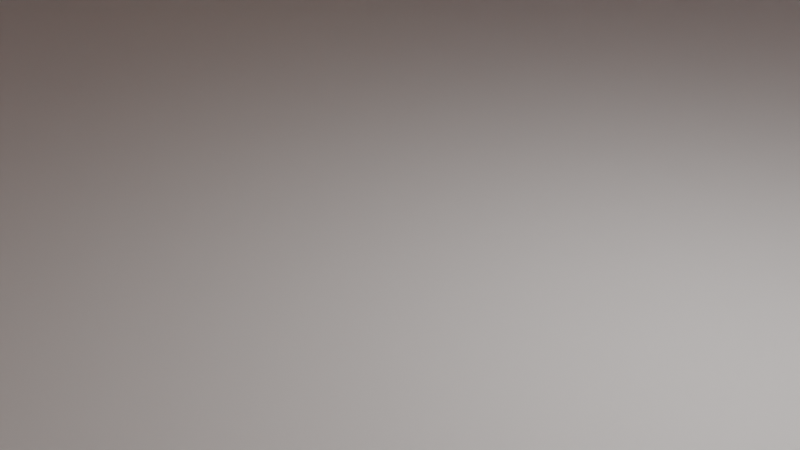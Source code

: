 # Source: house2.blend  (saved by Blender 2.80.42; exported with 4.5.12 LTS)
import bpy
from mathutils import Matrix  # noqa: F401  (used for matrix-valued properties, if any)

bpy.ops.wm.read_factory_settings(use_empty=True)
scene = bpy.context.scene
scene.name = 'Scene'

# ---- collections
col_collection = bpy.data.collections.new('Collection'); scene.collection.children.link(col_collection)

# ---- materials (node trees are filled in below, after node groups)
mat_material = bpy.data.materials.new('Material')
mat_material.alpha_threshold = 0.0
mat_material.use_transparent_shadow = False
mat_material.roughness = 0.5
mat_material.line_color = (0.0, 0.0, 0.0, 1.0)
mat_glow = bpy.data.materials.new('Glow')
mat_glow.use_transparent_shadow = False
mat_glow.roughness = 0.25
mat_material_002 = bpy.data.materials.new('Material.002')
mat_material_002.alpha_threshold = 0.0
mat_material_002.use_transparent_shadow = False
mat_material_002.roughness = 0.5
mat_material_002.line_color = (0.0, 0.0, 0.0, 1.0)
mat_chimneymat = bpy.data.materials.new('chimneymat')
mat_chimneymat.use_transparent_shadow = False
mat_chimneymat.roughness = 0.25
mat_material_001 = bpy.data.materials.new('Material.001')
mat_material_001.use_transparent_shadow = False
mat_material_001.roughness = 0.25

# ---- material node trees
mat_material.use_nodes = True; mat_material.node_tree.nodes.clear()
_N = mat_material.node_tree.nodes; _L = mat_material.node_tree.links
n0 = _N.new('ShaderNodeOutputMaterial'); n0.name = 'Material Output'; n0.location = (300, 300)
n1 = _N.new('ShaderNodeBsdfPrincipled'); n1.name = 'Principled BSDF'; n1.location = (10, 300)
n1.distribution = 'GGX'
n1.subsurface_method = 'BURLEY'
n1.inputs[0].default_value = (0.8458, 0.8428, 0.8338, 1.0)
n1.inputs[3].default_value = 1.45
_L.new(n1.outputs[0], n0.inputs[0])
n0.is_active_output = True
mat_glow.use_nodes = True; mat_glow.node_tree.nodes.clear()
_N = mat_glow.node_tree.nodes; _L = mat_glow.node_tree.links
n0 = _N.new('ShaderNodeOutputMaterial'); n0.name = 'Material Output'; n0.location = (300, 300)
n1 = _N.new('ShaderNodeEmission'); n1.name = 'Emission'; n1.location = (10, 300)
n1.inputs[0].default_value = (1.0, 0.5711, 0.1078, 1.0)
_L.new(n1.outputs[0], n0.inputs[0])
n0.is_active_output = True
mat_material_002.use_nodes = True; mat_material_002.node_tree.nodes.clear()
_N = mat_material_002.node_tree.nodes; _L = mat_material_002.node_tree.links
n0 = _N.new('ShaderNodeOutputMaterial'); n0.name = 'Material Output'; n0.location = (300, 300)
n1 = _N.new('ShaderNodeBsdfPrincipled'); n1.name = 'Principled BSDF'; n1.location = (10, 300)
n1.distribution = 'GGX'
n1.subsurface_method = 'BURLEY'
n1.inputs[0].default_value = (0.3961, 0.1075, 0.1023, 1.0)
n1.inputs[2].default_value = 0.8073
n1.inputs[3].default_value = 1.45
_L.new(n1.outputs[0], n0.inputs[0])
n0.is_active_output = True
mat_chimneymat.use_nodes = True; mat_chimneymat.node_tree.nodes.clear()
_N = mat_chimneymat.node_tree.nodes; _L = mat_chimneymat.node_tree.links
n0 = _N.new('ShaderNodeOutputMaterial'); n0.name = 'Material Output'; n0.location = (300, 300)
n1 = _N.new('ShaderNodeBsdfPrincipled'); n1.name = 'Principled BSDF'; n1.location = (10, 300)
n1.distribution = 'GGX'
n1.subsurface_method = 'BURLEY'
n1.inputs[0].default_value = (0.8, 0.7901, 0.6786, 1.0)
n1.inputs[3].default_value = 1.45
_L.new(n1.outputs[0], n0.inputs[0])
n0.is_active_output = True
mat_material_001.use_nodes = True; mat_material_001.node_tree.nodes.clear()
_N = mat_material_001.node_tree.nodes; _L = mat_material_001.node_tree.links
n0 = _N.new('ShaderNodeOutputMaterial'); n0.name = 'Material Output'; n0.location = (300, 300)
n1 = _N.new('ShaderNodeBsdfPrincipled'); n1.name = 'Principled BSDF'; n1.location = (10, 300)
n1.distribution = 'GGX'
n1.subsurface_method = 'BURLEY'
n1.inputs[0].default_value = (0.3451, 0.1583, 0.1012, 1.0)
n1.inputs[1].default_value = 0.2594
n1.inputs[2].default_value = 0.0
n1.inputs[3].default_value = 1.45
_L.new(n1.outputs[0], n0.inputs[0])
n0.is_active_output = True

# ---- world
world_world = bpy.data.worlds.new('World'); scene.world = world_world
world_world.use_nodes = True; world_world.node_tree.nodes.clear()
_N = world_world.node_tree.nodes; _L = world_world.node_tree.links
n0 = _N.new('ShaderNodeOutputWorld'); n0.name = 'World Output'; n0.location = (300, 300)
n1 = _N.new('ShaderNodeBackground'); n1.name = 'Background'; n1.location = (10, 300)
n1.inputs[0].default_value = (0.04301, 0.0395, 0.05087, 1.0)
n1.inputs[1].default_value = 0.9
_L.new(n1.outputs[0], n0.inputs[0])
n0.is_active_output = True
world_world.color = (0.05088, 0.05088, 0.05088)
world_world.use_sun_shadow = False
world_world.sun_shadow_jitter_overblur = 0.0

# ---- cameras
cam_camera = bpy.data.cameras.new('Camera')
cam_camera.clip_end = 100.0
cam_camera.ortho_scale = 7.314
cam_camera.dof.focus_distance = 0.0
cam_camera.dof.aperture_fstop = 128.0

# ---- lights
light_light = bpy.data.lights.new('Light', 'POINT')
light_light.transmission_factor = 0.0
light_light.cutoff_distance = 30.0
light_light.energy = 1000.0
light_light.shadow_buffer_clip_start = 1.001
light_light.shadow_soft_size = 0.1
light_light.shadow_maximum_resolution = 0.006
light_light.use_absolute_resolution = True
light_sun = bpy.data.lights.new('Sun', 'SUN')
light_sun.color = (1.0, 0.7088, 0.4519)
light_sun.transmission_factor = 0.0
light_sun.angle = 0.2487
light_sun.energy = 2.07
light_sun.shadow_buffer_clip_start = 0.5
light_sun.shadow_soft_size = 0.125
light_sun_001 = bpy.data.lights.new('Sun.001', 'SUN')
light_sun_001.color = (0.2659, 0.5114, 1.0)
light_sun_001.transmission_factor = 0.0
light_sun_001.use_shadow = False
light_sun_001.angle = 0.2487
light_sun_001.energy = 0.15
light_sun_001.shadow_buffer_clip_start = 0.5
light_sun_001.shadow_soft_size = 0.125

# ---- meshes
me_cube = bpy.data.meshes.new('Cube')
me_cube.from_pydata([(1.212, 0.6819, 1.0), (1.212, 0.6819, -1.0), (1.212, -0.6819, 1.0), (1.212, -0.6819, -1.0), (-1.212, 0.6819, 1.0), (-1.212, 0.6819, -1.0), (-1.212, -0.6819, 1.0), (-1.212, -0.6819, -1.0), (1.212, -0.6819, 35.17), (-1.212, -0.6819, 35.17), (1.212, 0.6819, 35.17), (-1.212, 0.6819, 35.17), (1.212, 0.0, 63.6), (-1.212, 0.0, 63.6), (-0.1852, -0.6819, 29.66), (-0.204, -0.6819, 14.01), (0.387, -0.6819, 13.51), (0.4027, -0.6819, 28.83), (1.212, 0.1499, 3.014), (1.212, -0.1563, 3.014), (1.212, 0.1596, 25.03), (1.212, -0.1564, 24.89)], [], [(2, 19, 21, 8), (3, 2, 6, 7), (7, 6, 4, 5), (5, 1, 3, 7), (1, 0, 18, 19, 2, 3), (5, 4, 0, 1), (11, 9, 13), (0, 4, 11, 10), (6, 15, 14, 17, 8, 9), (4, 6, 9, 11), (9, 8, 12, 13), (10, 11, 13, 12), (8, 10, 12), (16, 17, 14, 15), (17, 16, 15, 6, 2, 8), (8, 21, 20, 18, 0, 10), (18, 20, 21, 19)])
me_cube.polygons.foreach_set('material_index', [0, 0, 0, 0, 0, 0, 0, 0, 0, 0, 0, 0, 0, 1, 0, 0, 1])
_uv = me_cube.uv_layers.new(name='UVMap')
_uv.uv.foreach_set('vector', [0.375, 0.75, 0.375, 0.5884, 0.375, 0.5884, 0.375, 0.75, 0.375, 0.25, 0.625, 0.25, 0.625, 0.5, 0.375, 0.5, 0.375, 0.5, 0.625, 0.5, 0.625, 0.75, 0.375, 0.75, 0.375, 0.75, 0.625, 0.75, 0.625, 1.0, 0.375, 1.0, 0.125, 0.5, 0.375, 0.5, 0.375, 0.5322, 0.375, 0.5884, 0.375, 0.75, 0.125, 0.75, 0.625, 0.5, 0.875, 0.5, 0.875, 0.75, 0.625, 0.75, 0.625, 0.75, 0.625, 0.5, 0.625, 0.75, 0.875, 0.75, 0.875, 0.5, 0.875, 0.5, 0.875, 0.75, 0.625, 0.5, 0.625, 0.46, 0.625, 0.459, 0.625, 0.4273, 0.625, 0.25, 0.625, 0.5, 0.625, 0.75, 0.625, 0.5, 0.625, 0.5, 0.625, 0.75, 0.625, 0.5, 0.625, 0.25, 0.625, 0.25, 0.625, 0.5, 0.875, 0.75, 0.875, 0.5, 0.875, 0.5, 0.875, 0.75, 0.375, 0.75, 0.375, 0.5, 0.375, 0.75, 0.625, 0.4281, 0.625, 0.4273, 0.625, 0.459, 0.625, 0.46, 0.625, 0.4273, 0.625, 0.4281, 0.625, 0.46, 0.625, 0.5, 0.625, 0.25, 0.625, 0.25, 0.375, 0.75, 0.375, 0.5884, 0.375, 0.5305, 0.375, 0.5322, 0.375, 0.5, 0.375, 0.5, 0.375, 0.5322, 0.375, 0.5305, 0.375, 0.5884, 0.375, 0.5884])
me_cube.materials.append(mat_material)
me_cube.materials.append(mat_glow)
me_cube.use_remesh_preserve_volume = False
me_cube.use_remesh_preserve_attributes = False
me_cube.use_mirror_vertex_groups = False
me_cube.update()
me_cube_001 = bpy.data.meshes.new('Cube.001')
me_cube_001.from_pydata([(0.716, 0.6822, 34.88), (-0.636, 0.6822, 34.88), (-0.636, -0.6816, 34.88), (0.716, -0.6816, 34.88), (-0.636, 0.0003248, 63.31), (0.716, 0.0003249, 63.31), (0.716, 0.6327, 32.35), (-0.636, 0.6327, 32.35), (-0.636, -0.6321, 32.35), (0.716, -0.6321, 32.35), (-0.636, 0.0003248, 58.76), (0.716, 0.0003249, 58.76), (-0.1691, 0.0003248, 63.31), (-0.1691, -0.6816, 34.88), (-0.1691, 0.6822, 34.88), (-0.1691, 0.0003248, 58.76), (-0.1691, -0.6321, 32.35), (-0.1691, 0.6327, 32.35), (-0.1691, 0.03644, 63.39), (-0.636, 0.03644, 63.39), (-0.636, 0.7184, 35.09), (-0.636, 0.6688, 32.55), (-0.1691, 0.7184, 35.09), (-0.1691, 0.6688, 32.55)], [], [(12, 4, 19, 18), (13, 12, 5, 3), (17, 7, 10, 15), (16, 9, 11, 15), (5, 0, 6, 11), (13, 3, 9, 16), (3, 5, 11, 9), (1, 4, 10, 7), (14, 12, 18, 22), (4, 2, 8, 10), (0, 14, 17, 6), (2, 13, 16, 8), (8, 16, 15, 10), (6, 17, 15, 11), (2, 4, 12, 13), (0, 5, 12, 14), (22, 18, 19, 20), (22, 20, 21, 23), (7, 17, 23, 21), (17, 14, 22, 23), (1, 7, 21, 20), (4, 1, 20, 19)])
_uv = me_cube_001.uv_layers.new(name='UVMap')
_uv.uv.foreach_set('vector', [0.875, 0.6637, 0.875, 0.75, 0.875, 0.75, 0.875, 0.6637, 0.875, 0.6637, 0.875, 0.6637, 0.875, 0.5, 0.875, 0.5, 0.625, 0.3363, 0.625, 0.25, 0.625, 0.25, 0.625, 0.3363, 0.875, 0.6637, 0.875, 0.5, 0.875, 0.5, 0.875, 0.6637, 0.625, 0.5, 0.625, 0.5, 0.625, 0.5, 0.625, 0.5, 0.875, 0.6637, 0.875, 0.5, 0.875, 0.5, 0.875, 0.6637, 0.875, 0.5, 0.875, 0.5, 0.875, 0.5, 0.875, 0.5, 0.625, 0.25, 0.625, 0.25, 0.625, 0.25, 0.625, 0.25, 0.625, 0.3363, 0.625, 0.3363, 0.625, 0.3363, 0.625, 0.3363, 0.875, 0.75, 0.875, 0.75, 0.875, 0.75, 0.875, 0.75, 0.625, 0.5, 0.625, 0.3363, 0.625, 0.3363, 0.625, 0.5, 0.875, 0.75, 0.875, 0.6637, 0.875, 0.6637, 0.875, 0.75, 0.875, 0.75, 0.875, 0.6637, 0.875, 0.6637, 0.875, 0.75, 0.625, 0.5, 0.625, 0.3363, 0.625, 0.3363, 0.625, 0.5, 0.875, 0.75, 0.875, 0.75, 0.875, 0.6637, 0.875, 0.6637, 0.625, 0.5, 0.625, 0.5, 0.625, 0.3363, 0.625, 0.3363, 0.625, 0.3363, 0.625, 0.3363, 0.625, 0.25, 0.625, 0.25, 0.625, 0.3363, 0.625, 0.25, 0.625, 0.25, 0.625, 0.3363, 0.625, 0.25, 0.625, 0.3363, 0.625, 0.3363, 0.625, 0.25, 0.625, 0.3363, 0.625, 0.3363, 0.625, 0.3363, 0.625, 0.3363, 0.625, 0.25, 0.625, 0.25, 0.625, 0.25, 0.625, 0.25, 0.625, 0.25, 0.625, 0.25, 0.625, 0.25, 0.625, 0.25])
me_cube_001.materials.append(mat_material_002)
me_cube_001.use_remesh_preserve_volume = False
me_cube_001.use_remesh_preserve_attributes = False
me_cube_001.use_mirror_vertex_groups = False
me_cube_001.update()
me_cube_002 = bpy.data.meshes.new('Cube.002')
me_cube_002.from_pydata([(-1.0, -1.0, -1.067), (-1.0, 1.0, -1.067), (1.0, -1.0, -1.067), (1.0, 1.0, -1.067), (-0.7812, -0.7812, 1.176), (-0.7812, 0.7812, 1.176), (0.7812, 0.7812, 1.176), (-1.0, -1.0, 0.853), (-1.0, 1.0, 0.853), (1.0, -1.0, 0.853), (1.0, 1.0, 0.853), (0.7812, -0.7812, 1.176), (-1.258, -1.258, 0.8666), (-1.258, 1.258, 0.8666), (1.258, 1.258, 0.8666), (1.258, -1.258, 0.8666), (-1.258, -1.258, 1.141), (-1.258, 1.258, 1.141), (1.258, 1.258, 1.141), (1.258, -1.258, 1.141), (-1.0, -1.0, 1.176), (-1.0, 1.0, 1.176), (1.0, 1.0, 1.176), (1.0, -1.0, 1.176), (-0.8648, -0.8648, 1.108), (-0.8648, 0.8648, 1.108), (0.8648, 0.8648, 1.108), (0.8648, -0.8648, 1.108), (-0.6755, -0.6755, 1.108), (-0.6755, 0.6755, 1.108), (0.6755, 0.6755, 1.108), (0.6755, -0.6755, 1.108)], [], [(0, 7, 8, 1), (1, 8, 10, 3), (3, 10, 9, 2), (2, 9, 7, 0), (1, 3, 2, 0), (6, 5, 4, 11), (15, 14, 18, 19), (13, 12, 16, 17), (12, 15, 19, 16), (14, 13, 17, 18), (9, 10, 14, 15), (8, 7, 12, 13), (23, 20, 16, 19), (21, 22, 18, 17), (7, 9, 15, 12), (10, 8, 13, 14), (22, 23, 19, 18), (20, 21, 17, 16), (21, 20, 24, 25), (5, 6, 30, 29), (11, 4, 28, 31), (23, 22, 26, 27), (28, 29, 25, 24), (29, 30, 26, 25), (30, 31, 27, 26), (31, 28, 24, 27), (20, 23, 27, 24), (6, 11, 31, 30), (22, 21, 25, 26), (4, 5, 29, 28)])
_uv = me_cube_002.uv_layers.new(name='UVMap')
_uv.uv.foreach_set('vector', [0.375, 0.0, 0.625, 0.0, 0.625, 0.25, 0.375, 0.25, 0.375, 0.25, 0.625, 0.25, 0.625, 0.5, 0.375, 0.5, 0.375, 0.5, 0.625, 0.5, 0.625, 0.75, 0.375, 0.75, 0.375, 0.75, 0.625, 0.75, 0.625, 1.0, 0.375, 1.0, 0.125, 0.5, 0.375, 0.5, 0.375, 0.75, 0.125, 0.75, 0.6524, 0.5274, 0.8476, 0.5274, 0.8476, 0.7226, 0.6524, 0.7226, 0.625, 0.75, 0.625, 0.5, 0.625, 0.5, 0.625, 0.75, 0.625, 0.25, 0.625, 0.0, 0.625, 0.0, 0.625, 0.25, 0.625, 1.0, 0.625, 0.75, 0.625, 0.75, 0.625, 1.0, 0.625, 0.5, 0.625, 0.25, 0.625, 0.25, 0.625, 0.5, 0.625, 0.75, 0.625, 0.5, 0.625, 0.5, 0.625, 0.75, 0.625, 0.25, 0.625, 0.0, 0.625, 0.0, 0.625, 0.25, 0.625, 0.75, 0.625, 1.0, 0.625, 1.0, 0.625, 0.75, 0.625, 0.25, 0.625, 0.5, 0.625, 0.5, 0.625, 0.25, 0.625, 1.0, 0.625, 0.75, 0.625, 0.75, 0.625, 1.0, 0.625, 0.5, 0.625, 0.25, 0.625, 0.25, 0.625, 0.5, 0.625, 0.5, 0.625, 0.75, 0.625, 0.75, 0.625, 0.5, 0.625, 0.0, 0.625, 0.25, 0.625, 0.25, 0.625, 0.0, 0.625, 0.25, 0.625, 0.0, 0.625, 0.0, 0.625, 0.25, 0.8476, 0.5274, 0.6524, 0.5274, 0.6524, 0.5274, 0.8476, 0.5274, 0.6524, 0.7226, 0.8476, 0.7226, 0.8476, 0.7226, 0.6524, 0.7226, 0.625, 0.75, 0.625, 0.5, 0.625, 0.5, 0.625, 0.75, 0.8476, 0.7226, 0.8476, 0.5274, 0.875, 0.5, 0.875, 0.75, 0.8476, 0.5274, 0.6524, 0.5274, 0.625, 0.5, 0.875, 0.5, 0.6524, 0.5274, 0.6524, 0.7226, 0.625, 0.75, 0.625, 0.5, 0.6524, 0.7226, 0.8476, 0.7226, 0.875, 0.75, 0.625, 0.75, 0.625, 1.0, 0.625, 0.75, 0.625, 0.75, 0.625, 1.0, 0.6524, 0.5274, 0.6524, 0.7226, 0.6524, 0.7226, 0.6524, 0.5274, 0.625, 0.5, 0.625, 0.25, 0.625, 0.25, 0.625, 0.5, 0.8476, 0.7226, 0.8476, 0.5274, 0.8476, 0.5274, 0.8476, 0.7226])
me_cube_002.materials.append(mat_chimneymat)
me_cube_002.use_remesh_preserve_volume = False
me_cube_002.use_remesh_preserve_attributes = False
me_cube_002.use_mirror_vertex_groups = False
me_cube_002.update()
me_cube_003 = bpy.data.meshes.new('Cube.003')
me_cube_003.from_pydata([(0.6089, -0.157, 3.789), (0.6089, -0.157, 27.38), (0.5343, 0.03156, 20.74), (0.5343, 0.03156, 18.41), (0.616, 0.1667, 3.789), (0.616, 0.1667, 27.38), (0.5343, 0.03156, 14.1), (0.5343, 0.03156, 25.06), (-0.1125, -0.6441, 15.77), (-0.1049, -0.6338, 30.92), (0.2075, -0.648, 15.39), (0.215, -0.6378, 30.54), (0.5343, 0.03156, 27.38), (0.5332, -0.01867, 3.789), (0.5332, -0.01867, 20.74), (0.5332, -0.01867, 18.41), (0.6099, -0.1131, 3.789), (0.6151, 0.1228, 3.789), (0.6151, 0.1228, 27.38), (0.6099, -0.1131, 27.38), (0.6089, -0.157, 25.06), (0.5312, -0.1115, 20.74), (0.5364, 0.1244, 20.74), (0.616, 0.1667, 25.06), (0.6151, 0.1228, 25.06), (0.6099, -0.1131, 25.06), (0.5374, 0.1683, 20.74), (0.5302, -0.1554, 18.41), (0.5332, -0.01867, 14.1), (0.5302, -0.1554, 14.1), (0.616, 0.1667, 14.1), (0.6151, 0.1228, 14.1), (0.6099, -0.1131, 14.1), (0.5312, -0.1115, 18.41), (0.5364, 0.1244, 18.41), (0.6089, -0.157, 14.1), (0.6089, -0.157, 18.41), (0.6089, -0.157, 20.74), (0.5374, 0.1683, 18.41), (0.5332, -0.01867, 25.06), (0.5312, -0.1115, 25.06), (0.5364, 0.1244, 25.06), (0.616, 0.1667, 20.74), (0.616, 0.1667, 18.41), (0.6151, 0.1228, 20.74), (0.6151, 0.1228, 18.41), (0.6099, -0.1131, 20.74), (0.6099, -0.1131, 18.41), (0.5374, 0.1683, 25.06), (0.5302, -0.1554, 20.74), (0.5312, -0.1115, 14.1), (0.5364, 0.1244, 14.1), (0.5332, -0.01867, 27.38), (0.5364, 0.1244, 27.38), (0.5374, 0.1683, 27.38), (0.5343, 0.03156, 3.789), (0.6119, -0.02029, 3.789), (0.613, 0.02995, 3.789), (0.613, 0.02995, 27.38), (0.6119, -0.02029, 27.38), (0.5312, -0.1115, 3.789), (0.5302, -0.1554, 3.789), (0.613, 0.02995, 25.06), (0.6119, -0.02029, 25.06), (0.613, 0.02995, 14.1), (0.6119, -0.02029, 14.1), (0.5312, -0.1115, 27.38), (0.5364, 0.1244, 3.789), (0.613, 0.02995, 18.41), (0.6119, -0.02029, 18.41), (0.613, 0.02995, 20.74), (0.6119, -0.02029, 20.74), (0.5374, 0.1683, 3.789), (0.5374, 0.1683, 14.1), (0.5302, -0.1554, 27.38), (0.5302, -0.1554, 25.06), (-0.08102, -0.6435, 17.19), (-0.07495, -0.6352, 29.43), (0.1836, -0.6384, 29.12), (0.1775, -0.6467, 16.88), (0.03426, -0.6449, 17.05), (0.0622, -0.6452, 17.02), (0.06827, -0.6369, 29.26), (0.04033, -0.6366, 29.29), (0.03022, -0.6458, 15.6), (0.0648, -0.6463, 15.56), (0.07232, -0.636, 30.71), (0.03774, -0.6356, 30.75), (-0.07836, -0.6398, 22.56), (-0.07761, -0.6388, 24.06), (0.1809, -0.642, 23.75), (0.1801, -0.643, 22.25), (-0.1092, -0.6395, 22.42), (-0.1082, -0.6383, 24.27), (0.2117, -0.6423, 23.89), (0.2108, -0.6435, 22.04), (0.06561, -0.6406, 23.89), (0.06487, -0.6416, 22.39), (0.03767, -0.6402, 23.92), (0.03692, -0.6412, 22.42), (-0.07671, -0.5666, 23.93), (-0.07405, -0.5629, 29.3), (0.181, -0.5708, 22.13), (0.1784, -0.5744, 16.76), (0.0631, -0.573, 16.89), (0.04124, -0.5644, 29.16), (-0.1073, -0.5661, 24.14), (-0.104, -0.5615, 30.79), (0.2117, -0.5713, 21.91), (0.2084, -0.5758, 15.26), (0.0657, -0.574, 15.43), (0.03864, -0.5633, 30.62), (-0.1116, -0.5718, 15.64), (-0.08012, -0.5712, 17.06), (0.2159, -0.5655, 30.41), (0.1845, -0.5661, 29.0), (0.03516, -0.5727, 16.92), (0.06918, -0.5647, 29.13), (0.03112, -0.5736, 15.47), (0.07322, -0.5638, 30.58), (0.06577, -0.5694, 22.26), (0.03783, -0.569, 22.3), (-0.07746, -0.5676, 22.43), (0.1818, -0.5698, 23.62), (-0.1083, -0.5673, 22.29), (0.2126, -0.57, 23.77), (0.06651, -0.5683, 23.76), (0.03857, -0.568, 23.79), (0.1767, -0.6477, 15.43), (-0.081, -0.6444, 15.73), (0.06102, -0.6927, 16.97), (0.1763, -0.694, 16.83), (-0.08221, -0.6912, 17.15), (0.03308, -0.6924, 17.01), (-0.08208, -0.6841, 15.73), (0.02913, -0.6853, 15.6), (0.06371, -0.6857, 15.56), (0.1756, -0.6869, 15.42), (-0.2325, 0.6372, 24.79), (-0.2325, 0.5998, 26.7), (-0.1899, 0.6372, 24.23), (-0.1705, 0.5998, 25.88), (-0.1587, 0.6372, 22.69), (-0.125, 0.5998, 23.65), (-0.1473, 0.6372, 20.6), (-0.1084, 0.5998, 20.6), (-0.1587, 0.6372, 18.51), (-0.125, 0.5998, 17.55), (-0.1899, 0.6372, 16.98), (-0.1705, 0.5998, 15.32), (-0.2325, 0.6372, 16.41), (-0.2325, 0.5998, 14.5), (-0.2751, 0.6372, 16.98), (-0.2946, 0.5998, 15.32), (-0.3063, 0.6372, 18.51), (-0.3401, 0.5998, 17.55), (-0.3177, 0.6372, 20.6), (-0.3567, 0.5998, 20.6), (-0.3063, 0.6372, 22.69), (-0.3401, 0.5998, 23.65), (-0.2751, 0.6372, 24.23), (-0.2946, 0.5998, 25.88), (-0.2325, 0.6372, 26.7), (-0.1705, 0.6372, 25.88), (-0.125, 0.6372, 23.65), (-0.1084, 0.6372, 20.6), (-0.125, 0.6372, 17.55), (-0.1705, 0.6372, 15.32), (-0.2325, 0.6372, 14.5), (-0.2946, 0.6372, 15.32), (-0.3401, 0.6372, 17.55), (-0.3567, 0.6372, 20.6), (-0.3401, 0.6372, 23.65), (-0.2946, 0.6372, 25.88), (-0.2325, 0.6068, 24.79), (-0.1899, 0.6068, 24.23), (-0.1587, 0.6068, 22.69), (-0.1473, 0.6068, 20.6), (-0.1587, 0.6068, 18.51), (-0.1899, 0.6068, 16.98), (-0.2325, 0.6068, 16.41), (-0.2751, 0.6068, 16.98), (-0.3063, 0.6068, 18.51), (-0.3177, 0.6068, 20.6), (-0.3063, 0.6068, 22.69), (-0.2751, 0.6068, 24.23)], [], [(4, 30, 73, 72), (62, 24, 41, 7), (45, 31, 51, 34), (25, 20, 1, 19), (70, 62, 7, 2), (35, 0, 61, 29), (117, 115, 114, 119), (63, 71, 14, 39), (58, 59, 52, 12), (25, 63, 39, 40), (5, 18, 53, 54), (23, 24, 18, 5), (63, 25, 19, 59), (30, 43, 38, 73), (47, 69, 15, 33), (65, 32, 50, 28), (42, 44, 24, 23), (46, 37, 20, 25), (56, 57, 55, 13), (46, 25, 40, 21), (44, 70, 2, 22), (37, 36, 27, 49), (32, 47, 33, 50), (16, 0, 35, 32), (4, 17, 31, 30), (56, 16, 32, 65), (31, 64, 6, 51), (23, 5, 54, 48), (41, 53, 12, 7), (6, 3, 15, 28), (55, 6, 28, 13), (34, 22, 2, 3), (2, 7, 39, 14), (3, 2, 14, 15), (32, 35, 36, 47), (47, 36, 37, 46), (30, 31, 45, 43), (43, 45, 44, 42), (69, 47, 46, 71), (7, 12, 52, 39), (67, 51, 6, 55), (73, 38, 34, 51), (38, 26, 22, 34), (39, 52, 66, 40), (26, 48, 41, 22), (45, 68, 70, 44), (68, 69, 71, 70), (64, 65, 69, 68), (36, 35, 29, 27), (50, 33, 27, 29), (17, 57, 64, 31), (57, 56, 65, 64), (70, 71, 63, 62), (21, 40, 75, 49), (18, 58, 12, 53), (72, 73, 51, 67), (24, 62, 58, 18), (62, 63, 59, 58), (71, 46, 21, 14), (33, 21, 49, 27), (59, 19, 66, 52), (13, 28, 50, 60), (15, 14, 21, 33), (60, 50, 29, 61), (48, 54, 53, 41), (40, 66, 74, 75), (57, 17, 67, 55), (42, 23, 48, 26), (19, 1, 74, 66), (43, 42, 26, 38), (68, 45, 34, 3), (24, 44, 22, 41), (20, 37, 49, 75), (64, 68, 3, 6), (16, 56, 13, 60), (69, 65, 28, 15), (1, 20, 75, 74), (0, 16, 60, 61), (89, 93, 9, 77), (91, 95, 10, 79), (81, 79, 131, 130), (82, 86, 11, 78), (77, 9, 87, 83), (83, 87, 86, 82), (79, 10, 128), (79, 128, 137, 131), (116, 113, 112, 118), (96, 98, 83, 82), (81, 80, 99, 97), (97, 99, 98, 96), (102, 103, 109, 108), (91, 97, 96, 90), (78, 11, 94, 90), (90, 94, 95, 91), (76, 8, 92, 88), (88, 92, 93, 89), (100, 101, 107, 106), (99, 88, 89, 98), (101, 105, 111, 107), (105, 117, 119, 111), (103, 104, 110, 109), (104, 116, 118, 110), (126, 117, 105, 127), (104, 120, 121, 116), (120, 126, 127, 121), (102, 123, 126, 120), (115, 123, 125, 114), (123, 102, 108, 125), (113, 122, 124, 112), (122, 100, 106, 124), (121, 127, 100, 122), (81, 97, 120, 104), (99, 80, 116, 121), (80, 76, 113, 116), (76, 88, 122, 113), (97, 91, 102, 120), (82, 78, 115, 117), (90, 96, 126, 123), (78, 90, 123, 115), (8, 129, 84, 118, 112), (92, 8, 112, 124), (89, 77, 101, 100), (84, 85, 110, 118), (9, 93, 106, 107), (93, 92, 124, 106), (91, 79, 103, 102), (11, 86, 119, 114), (10, 95, 108, 109), (94, 11, 114, 125), (79, 81, 104, 103), (86, 87, 111, 119), (88, 99, 121, 122), (85, 128, 10, 109, 110), (95, 94, 125, 108), (77, 83, 105, 101), (98, 89, 100, 127), (87, 9, 107, 111), (96, 82, 117, 126), (83, 98, 127, 105), (76, 129, 8), (84, 129, 134, 135), (4, 72, 67, 17), (133, 135, 134, 132), (130, 136, 135, 133), (137, 136, 130, 131), (76, 80, 133, 132), (129, 76, 132, 134), (85, 84, 135, 136), (128, 85, 136, 137), (80, 81, 130, 133), (162, 139, 141, 163), (163, 141, 143, 164), (164, 143, 145, 165), (165, 145, 147, 166), (166, 147, 149, 167), (167, 149, 151, 168), (168, 151, 153, 169), (169, 153, 155, 170), (170, 155, 157, 171), (171, 157, 159, 172), (141, 139, 161, 159, 157, 155, 153, 151, 149, 147, 145, 143), (172, 159, 161, 173), (173, 161, 139, 162), (138, 140, 175, 174), (140, 138, 162, 163), (142, 140, 163, 164), (144, 142, 164, 165), (146, 144, 165, 166), (148, 146, 166, 167), (150, 148, 167, 168), (152, 150, 168, 169), (154, 152, 169, 170), (156, 154, 170, 171), (158, 156, 171, 172), (160, 158, 172, 173), (138, 160, 173, 162), (174, 175, 176, 177, 178, 179, 180, 181, 182, 183, 184, 185), (152, 154, 182, 181), (146, 148, 179, 178), (160, 138, 174, 185), (140, 142, 176, 175), (154, 156, 183, 182), (148, 150, 180, 179), (142, 144, 177, 176), (156, 158, 184, 183), (150, 152, 181, 180), (144, 146, 178, 177), (158, 160, 185, 184)])
me_cube_003.polygons.foreach_set('material_index', [0, 0, 0, 0, 0, 0, 0, 0, 0, 0, 0, 0, 0, 0, 0, 0, 0, 0, 0, 0, 0, 0, 0, 0, 0, 0, 0, 0, 0, 0, 0, 0, 0, 0, 0, 0, 0, 0, 0, 0, 0, 0, 0, 0, 0, 0, 0, 0, 0, 0, 0, 0, 0, 0, 0, 0, 0, 0, 0, 0, 0, 0, 0, 0, 0, 0, 0, 0, 0, 0, 0, 0, 0, 0, 0, 0, 0, 0, 0, 0, 0, 0, 0, 0, 0, 0, 0, 0, 0, 0, 0, 0, 0, 0, 0, 0, 0, 0, 0, 0, 0, 0, 0, 0, 0, 0, 0, 0, 0, 0, 0, 0, 0, 0, 0, 0, 0, 0, 0, 0, 0, 0, 0, 0, 0, 0, 0, 0, 0, 0, 0, 0, 0, 0, 0, 0, 0, 0, 0, 0, 0, 0, 0, 0, 0, 0, 0, 0, 0, 0, 0, 0, 0, 0, 0, 0, 0, 0, 0, 0, 0, 0, 0, 0, 0, 0, 0, 0, 0, 0, 0, 0, 0, 0, 0, 0, 1, 0, 0, 0, 0, 0, 0, 0, 0, 0, 0, 0])
_uv = me_cube_003.uv_layers.new(name='UVMap')
_uv.uv.foreach_set('vector', [0.375, 0.75, 0.4842, 0.75, 0.4842, 0.75, 0.375, 0.75, 0.6003, 0.8611, 0.6003, 0.8333, 0.6003, 0.8333, 0.6003, 0.8611, 0.5229, 0.8333, 0.4842, 0.8333, 0.4842, 0.8333, 0.5229, 0.8333, 0.6003, 0.9167, 0.6003, 1.0, 0.625, 1.0, 0.625, 0.9167, 0.5616, 0.8611, 0.6003, 0.8611, 0.6003, 0.8611, 0.5616, 0.8611, 0.4842, 1.0, 0.375, 1.0, 0.375, 1.0, 0.4842, 1.0, 0.625, 0.8333, 0.625, 0.75, 0.625, 0.75, 0.625, 0.8333, 0.6003, 0.8889, 0.5616, 0.8889, 0.5616, 0.8889, 0.6003, 0.8889, 0.625, 0.8611, 0.625, 0.8889, 0.625, 0.8889, 0.625, 0.8611, 0.6003, 0.9167, 0.6003, 0.8889, 0.6003, 0.8889, 0.6003, 0.9167, 0.625, 0.75, 0.625, 0.8333, 0.625, 0.8333, 0.625, 0.75, 0.6003, 0.75, 0.6003, 0.8333, 0.625, 0.8333, 0.625, 0.75, 0.6003, 0.8889, 0.6003, 0.9167, 0.625, 0.9167, 0.625, 0.8889, 0.4842, 0.75, 0.5229, 0.75, 0.5229, 0.75, 0.4842, 0.75, 0.5229, 0.9167, 0.5229, 0.8889, 0.5229, 0.8889, 0.5229, 0.9167, 0.4842, 0.8889, 0.4842, 0.9167, 0.4842, 0.9167, 0.4842, 0.8889, 0.5616, 0.75, 0.5616, 0.8333, 0.6003, 0.8333, 0.6003, 0.75, 0.5616, 0.9167, 0.5616, 1.0, 0.6003, 1.0, 0.6003, 0.9167, 0.375, 0.8889, 0.375, 0.8611, 0.375, 0.8611, 0.375, 0.8889, 0.5616, 0.9167, 0.6003, 0.9167, 0.6003, 0.9167, 0.5616, 0.9167, 0.5616, 0.8333, 0.5616, 0.8611, 0.5616, 0.8611, 0.5616, 0.8333, 0.5616, 1.0, 0.5229, 1.0, 0.5229, 1.0, 0.5616, 1.0, 0.4842, 0.9167, 0.5229, 0.9167, 0.5229, 0.9167, 0.4842, 0.9167, 0.375, 0.9167, 0.375, 1.0, 0.4842, 1.0, 0.4842, 0.9167, 0.375, 0.75, 0.375, 0.8333, 0.4842, 0.8333, 0.4842, 0.75, 0.375, 0.8889, 0.375, 0.9167, 0.4842, 0.9167, 0.4842, 0.8889, 0.4842, 0.8333, 0.4842, 0.8611, 0.4842, 0.8611, 0.4842, 0.8333, 0.6003, 0.75, 0.625, 0.75, 0.625, 0.75, 0.6003, 0.75, 0.6003, 0.8333, 0.625, 0.8333, 0.625, 0.8611, 0.6003, 0.8611, 0.4842, 0.8611, 0.5229, 0.8611, 0.5229, 0.8889, 0.4842, 0.8889, 0.375, 0.8611, 0.4842, 0.8611, 0.4842, 0.8889, 0.375, 0.8889, 0.5229, 0.8333, 0.5616, 0.8333, 0.5616, 0.8611, 0.5229, 0.8611, 0.5616, 0.8611, 0.6003, 0.8611, 0.6003, 0.8889, 0.5616, 0.8889, 0.5229, 0.8611, 0.5616, 0.8611, 0.5616, 0.8889, 0.5229, 0.8889, 0.4842, 0.9167, 0.4842, 1.0, 0.5229, 1.0, 0.5229, 0.9167, 0.5229, 0.9167, 0.5229, 1.0, 0.5616, 1.0, 0.5616, 0.9167, 0.4842, 0.75, 0.4842, 0.8333, 0.5229, 0.8333, 0.5229, 0.75, 0.5229, 0.75, 0.5229, 0.8333, 0.5616, 0.8333, 0.5616, 0.75, 0.5229, 0.8889, 0.5229, 0.9167, 0.5616, 0.9167, 0.5616, 0.8889, 0.6003, 0.8611, 0.625, 0.8611, 0.625, 0.8889, 0.6003, 0.8889, 0.375, 0.8333, 0.4842, 0.8333, 0.4842, 0.8611, 0.375, 0.8611, 0.4842, 0.75, 0.5229, 0.75, 0.5229, 0.8333, 0.4842, 0.8333, 0.5229, 0.75, 0.5616, 0.75, 0.5616, 0.8333, 0.5229, 0.8333, 0.6003, 0.8889, 0.625, 0.8889, 0.625, 0.9167, 0.6003, 0.9167, 0.5616, 0.75, 0.6003, 0.75, 0.6003, 0.8333, 0.5616, 0.8333, 0.5229, 0.8333, 0.5229, 0.8611, 0.5616, 0.8611, 0.5616, 0.8333, 0.5229, 0.8611, 0.5229, 0.8889, 0.5616, 0.8889, 0.5616, 0.8611, 0.4842, 0.8611, 0.4842, 0.8889, 0.5229, 0.8889, 0.5229, 0.8611, 0.5229, 1.0, 0.4842, 1.0, 0.4842, 1.0, 0.5229, 1.0, 0.4842, 0.9167, 0.5229, 0.9167, 0.5229, 1.0, 0.4842, 1.0, 0.375, 0.8333, 0.375, 0.8611, 0.4842, 0.8611, 0.4842, 0.8333, 0.375, 0.8611, 0.375, 0.8889, 0.4842, 0.8889, 0.4842, 0.8611, 0.5616, 0.8611, 0.5616, 0.8889, 0.6003, 0.8889, 0.6003, 0.8611, 0.5616, 0.9167, 0.6003, 0.9167, 0.6003, 1.0, 0.5616, 1.0, 0.625, 0.8333, 0.625, 0.8611, 0.625, 0.8611, 0.625, 0.8333, 0.375, 0.75, 0.4842, 0.75, 0.4842, 0.8333, 0.375, 0.8333, 0.6003, 0.8333, 0.6003, 0.8611, 0.625, 0.8611, 0.625, 0.8333, 0.6003, 0.8611, 0.6003, 0.8889, 0.625, 0.8889, 0.625, 0.8611, 0.5616, 0.8889, 0.5616, 0.9167, 0.5616, 0.9167, 0.5616, 0.8889, 0.5229, 0.9167, 0.5616, 0.9167, 0.5616, 1.0, 0.5229, 1.0, 0.625, 0.8889, 0.625, 0.9167, 0.625, 0.9167, 0.625, 0.8889, 0.375, 0.8889, 0.4842, 0.8889, 0.4842, 0.9167, 0.375, 0.9167, 0.5229, 0.8889, 0.5616, 0.8889, 0.5616, 0.9167, 0.5229, 0.9167, 0.375, 0.9167, 0.4842, 0.9167, 0.4842, 1.0, 0.375, 1.0, 0.6003, 0.75, 0.625, 0.75, 0.625, 0.8333, 0.6003, 0.8333, 0.6003, 0.9167, 0.625, 0.9167, 0.625, 1.0, 0.6003, 1.0, 0.375, 0.8611, 0.375, 0.8333, 0.375, 0.8333, 0.375, 0.8611, 0.5616, 0.75, 0.6003, 0.75, 0.6003, 0.75, 0.5616, 0.75, 0.625, 0.9167, 0.625, 1.0, 0.625, 1.0, 0.625, 0.9167, 0.5229, 0.75, 0.5616, 0.75, 0.5616, 0.75, 0.5229, 0.75, 0.5229, 0.8611, 0.5229, 0.8333, 0.5229, 0.8333, 0.5229, 0.8611, 0.6003, 0.8333, 0.5616, 0.8333, 0.5616, 0.8333, 0.6003, 0.8333, 0.6003, 1.0, 0.5616, 1.0, 0.5616, 1.0, 0.6003, 1.0, 0.4842, 0.8611, 0.5229, 0.8611, 0.5229, 0.8611, 0.4842, 0.8611, 0.375, 0.9167, 0.375, 0.8889, 0.375, 0.8889, 0.375, 0.9167, 0.5229, 0.8889, 0.4842, 0.8889, 0.4842, 0.8889, 0.5229, 0.8889, 0.625, 1.0, 0.6003, 1.0, 0.6003, 1.0, 0.625, 1.0, 0.375, 1.0, 0.375, 0.9167, 0.375, 0.9167, 0.375, 1.0, 0.5417, 1.0, 0.5417, 1.0, 0.625, 1.0, 0.625, 1.0, 0.4583, 0.75, 0.4583, 0.75, 0.375, 0.75, 0.375, 0.75, 0.375, 0.8333, 0.375, 0.75, 0.375, 0.75, 0.375, 0.8333, 0.625, 0.8333, 0.625, 0.8333, 0.625, 0.75, 0.625, 0.75, 0.625, 1.0, 0.625, 1.0, 0.625, 0.9167, 0.625, 0.9167, 0.625, 0.9167, 0.625, 0.9167, 0.625, 0.8333, 0.625, 0.8333, 0.375, 0.75, 0.375, 0.75, 0.375, 0.768, 0.375, 0.75, 0.375, 0.768, 0.375, 0.768, 0.375, 0.75, 0.375, 0.9167, 0.375, 1.0, 0.375, 1.0, 0.375, 0.9167, 0.5417, 0.8333, 0.5417, 0.9167, 0.625, 0.9167, 0.625, 0.8333, 0.375, 0.8333, 0.375, 0.9167, 0.4583, 0.9167, 0.4583, 0.8333, 0.4583, 0.8333, 0.4583, 0.9167, 0.5417, 0.9167, 0.5417, 0.8333, 0.4583, 0.75, 0.375, 0.75, 0.375, 0.75, 0.4583, 0.75, 0.4583, 0.75, 0.4583, 0.8333, 0.5417, 0.8333, 0.5417, 0.75, 0.625, 0.75, 0.625, 0.75, 0.5417, 0.75, 0.5417, 0.75, 0.5417, 0.75, 0.5417, 0.75, 0.4583, 0.75, 0.4583, 0.75, 0.375, 1.0, 0.375, 1.0, 0.4583, 1.0, 0.4583, 1.0, 0.4583, 1.0, 0.4583, 1.0, 0.5417, 1.0, 0.5417, 1.0, 0.5417, 1.0, 0.625, 1.0, 0.625, 1.0, 0.5417, 1.0, 0.4583, 0.9167, 0.4583, 1.0, 0.5417, 1.0, 0.5417, 0.9167, 0.625, 1.0, 0.625, 0.9167, 0.625, 0.9167, 0.625, 1.0, 0.625, 0.9167, 0.625, 0.8333, 0.625, 0.8333, 0.625, 0.9167, 0.375, 0.75, 0.375, 0.8333, 0.375, 0.8333, 0.375, 0.75, 0.375, 0.8333, 0.375, 0.9167, 0.375, 0.9167, 0.375, 0.8333, 0.5417, 0.8333, 0.625, 0.8333, 0.625, 0.9167, 0.5417, 0.9167, 0.375, 0.8333, 0.4583, 0.8333, 0.4583, 0.9167, 0.375, 0.9167, 0.4583, 0.8333, 0.5417, 0.8333, 0.5417, 0.9167, 0.4583, 0.9167, 0.4583, 0.75, 0.5417, 0.75, 0.5417, 0.8333, 0.4583, 0.8333, 0.625, 0.75, 0.5417, 0.75, 0.5417, 0.75, 0.625, 0.75, 0.5417, 0.75, 0.4583, 0.75, 0.4583, 0.75, 0.5417, 0.75, 0.375, 1.0, 0.4583, 1.0, 0.4583, 1.0, 0.375, 1.0, 0.4583, 1.0, 0.5417, 1.0, 0.5417, 1.0, 0.4583, 1.0, 0.4583, 0.9167, 0.5417, 0.9167, 0.5417, 1.0, 0.4583, 1.0, 0.375, 0.8333, 0.4583, 0.8333, 0.4583, 0.8333, 0.375, 0.8333, 0.4583, 0.9167, 0.375, 0.9167, 0.375, 0.9167, 0.4583, 0.9167, 0.375, 0.9167, 0.375, 1.0, 0.375, 1.0, 0.375, 0.9167, 0.375, 1.0, 0.4583, 1.0, 0.4583, 1.0, 0.375, 1.0, 0.4583, 0.8333, 0.4583, 0.75, 0.4583, 0.75, 0.4583, 0.8333, 0.625, 0.8333, 0.625, 0.75, 0.625, 0.75, 0.625, 0.8333, 0.5417, 0.75, 0.5417, 0.8333, 0.5417, 0.8333, 0.5417, 0.75, 0.625, 0.75, 0.5417, 0.75, 0.5417, 0.75, 0.625, 0.75, 0.375, 1.0, 0.375, 0.9816, 0.375, 0.9167, 0.375, 0.9167, 0.375, 1.0, 0.4583, 1.0, 0.375, 1.0, 0.375, 1.0, 0.4583, 1.0, 0.5417, 1.0, 0.625, 1.0, 0.625, 1.0, 0.5417, 1.0, 0.375, 0.9167, 0.375, 0.8333, 0.375, 0.8333, 0.375, 0.9167, 0.625, 1.0, 0.5417, 1.0, 0.5417, 1.0, 0.625, 1.0, 0.5417, 1.0, 0.4583, 1.0, 0.4583, 1.0, 0.5417, 1.0, 0.4583, 0.75, 0.375, 0.75, 0.375, 0.75, 0.4583, 0.75, 0.625, 0.75, 0.625, 0.8333, 0.625, 0.8333, 0.625, 0.75, 0.375, 0.75, 0.4583, 0.75, 0.4583, 0.75, 0.375, 0.75, 0.5417, 0.75, 0.625, 0.75, 0.625, 0.75, 0.5417, 0.75, 0.375, 0.75, 0.375, 0.8333, 0.375, 0.8333, 0.375, 0.75, 0.625, 0.8333, 0.625, 0.9167, 0.625, 0.9167, 0.625, 0.8333, 0.4583, 1.0, 0.4583, 0.9167, 0.4583, 0.9167, 0.4583, 1.0, 0.375, 0.8333, 0.375, 0.768, 0.375, 0.75, 0.375, 0.75, 0.375, 0.8333, 0.4583, 0.75, 0.5417, 0.75, 0.5417, 0.75, 0.4583, 0.75, 0.625, 1.0, 0.625, 0.9167, 0.625, 0.9167, 0.625, 1.0, 0.5417, 0.9167, 0.5417, 1.0, 0.5417, 1.0, 0.5417, 0.9167, 0.625, 0.9167, 0.625, 1.0, 0.625, 1.0, 0.625, 0.9167, 0.5417, 0.8333, 0.625, 0.8333, 0.625, 0.8333, 0.5417, 0.8333, 0.625, 0.9167, 0.5417, 0.9167, 0.5417, 0.9167, 0.625, 0.9167, 0.375, 1.0, 0.375, 0.9816, 0.375, 1.0, 0.375, 0.9167, 0.375, 0.9816, 0.375, 0.9816, 0.375, 0.9167, 0.375, 0.75, 0.375, 0.75, 0.375, 0.8333, 0.375, 0.8333, 0.375, 0.9167, 0.375, 0.9167, 0.375, 0.9816, 0.375, 1.0, 0.375, 0.8333, 0.375, 0.8333, 0.375, 0.9167, 0.375, 0.9167, 0.375, 0.768, 0.375, 0.8333, 0.375, 0.8333, 0.375, 0.75, 0.375, 1.0, 0.375, 0.9167, 0.375, 0.9167, 0.375, 1.0, 0.375, 0.9816, 0.375, 1.0, 0.375, 1.0, 0.375, 0.9816, 0.375, 0.8333, 0.375, 0.9167, 0.375, 0.9167, 0.375, 0.8333, 0.375, 0.768, 0.375, 0.8333, 0.375, 0.8333, 0.375, 0.768, 0.375, 0.9167, 0.375, 0.8333, 0.375, 0.8333, 0.375, 0.9167, 1.0, 0.5, 1.0, 1.0, 0.9167, 1.0, 0.9167, 0.5, 0.9167, 0.5, 0.9167, 1.0, 0.8333, 1.0, 0.8333, 0.5, 0.8333, 0.5, 0.8333, 1.0, 0.75, 1.0, 0.75, 0.5, 0.75, 0.5, 0.75, 1.0, 0.6667, 1.0, 0.6667, 0.5, 0.6667, 0.5, 0.6667, 1.0, 0.5833, 1.0, 0.5833, 0.5, 0.5833, 0.5, 0.5833, 1.0, 0.5, 1.0, 0.5, 0.5, 0.5, 0.5, 0.5, 1.0, 0.4167, 1.0, 0.4167, 0.5, 0.4167, 0.5, 0.4167, 1.0, 0.3333, 1.0, 0.3333, 0.5, 0.3333, 0.5, 0.3333, 1.0, 0.25, 1.0, 0.25, 0.5, 0.25, 0.5, 0.25, 1.0, 0.1667, 1.0, 0.1667, 0.5, 0.37, 0.4578, 0.25, 0.49, 0.13, 0.4578, 0.04215, 0.37, 0.01, 0.25, 0.04215, 0.13, 0.13, 0.04215, 0.25, 0.01, 0.37, 0.04215, 0.4578, 0.13, 0.49, 0.25, 0.4578, 0.37, 0.1667, 0.5, 0.1667, 1.0, 0.08333, 1.0, 0.08333, 0.5, 0.08333, 0.5, 0.08333, 1.0, 7.451e-08, 1.0, 7.451e-08, 0.5, 0.75, 0.4147, 0.8323, 0.3926, 0.8323, 0.3926, 0.75, 0.4147, 0.8323, 0.3926, 0.75, 0.4147, 0.75, 0.49, 0.87, 0.4578, 0.8926, 0.3323, 0.8323, 0.3926, 0.87, 0.4578, 0.9578, 0.37, 0.9147, 0.25, 0.8926, 0.3323, 0.9578, 0.37, 0.99, 0.25, 0.8926, 0.1677, 0.9147, 0.25, 0.99, 0.25, 0.9578, 0.13, 0.8323, 0.1074, 0.8926, 0.1677, 0.9578, 0.13, 0.87, 0.04215, 0.75, 0.0853, 0.8323, 0.1074, 0.87, 0.04215, 0.75, 0.01, 0.6677, 0.1074, 0.75, 0.0853, 0.75, 0.01, 0.63, 0.04215, 0.6074, 0.1677, 0.6677, 0.1074, 0.63, 0.04215, 0.5422, 0.13, 0.5853, 0.25, 0.6074, 0.1677, 0.5422, 0.13, 0.51, 0.25, 0.6074, 0.3323, 0.5853, 0.25, 0.51, 0.25, 0.5422, 0.37, 0.6677, 0.3926, 0.6074, 0.3323, 0.5422, 0.37, 0.63, 0.4578, 0.75, 0.4147, 0.6677, 0.3926, 0.63, 0.4578, 0.75, 0.49, 0.75, 0.4147, 0.8323, 0.3926, 0.8926, 0.3323, 0.9147, 0.25, 0.8926, 0.1677, 0.8323, 0.1074, 0.75, 0.0853, 0.6677, 0.1074, 0.6074, 0.1677, 0.5853, 0.25, 0.6074, 0.3323, 0.6677, 0.3926, 0.6677, 0.1074, 0.6074, 0.1677, 0.6074, 0.1677, 0.6677, 0.1074, 0.8926, 0.1677, 0.8323, 0.1074, 0.8323, 0.1074, 0.8926, 0.1677, 0.6677, 0.3926, 0.75, 0.4147, 0.75, 0.4147, 0.6677, 0.3926, 0.8323, 0.3926, 0.8926, 0.3323, 0.8926, 0.3323, 0.8323, 0.3926, 0.6074, 0.1677, 0.5853, 0.25, 0.5853, 0.25, 0.6074, 0.1677, 0.8323, 0.1074, 0.75, 0.0853, 0.75, 0.0853, 0.8323, 0.1074, 0.8926, 0.3323, 0.9147, 0.25, 0.9147, 0.25, 0.8926, 0.3323, 0.5853, 0.25, 0.6074, 0.3323, 0.6074, 0.3323, 0.5853, 0.25, 0.75, 0.0853, 0.6677, 0.1074, 0.6677, 0.1074, 0.75, 0.0853, 0.9147, 0.25, 0.8926, 0.1677, 0.8926, 0.1677, 0.9147, 0.25, 0.6074, 0.3323, 0.6677, 0.3926, 0.6677, 0.3926, 0.6074, 0.3323])
me_cube_003.materials.append(mat_material_001)
me_cube_003.materials.append(mat_glow)
me_cube_003.use_remesh_preserve_volume = False
me_cube_003.use_remesh_preserve_attributes = False
me_cube_003.use_mirror_vertex_groups = False
me_cube_003.update()

# ---- objects
ob_base = bpy.data.objects.new('Base', me_cube)
ob_light = bpy.data.objects.new('Light', light_light)
ob_camera = bpy.data.objects.new('Camera', cam_camera)
ob_roof = bpy.data.objects.new('Roof', me_cube_001)
ob_chimney = bpy.data.objects.new('Chimney', me_cube_002)
ob_deco = bpy.data.objects.new('Deco', me_cube_003)
ob_sun = bpy.data.objects.new('Sun', light_sun)
ob_sun_001 = bpy.data.objects.new('Sun.001', light_sun_001)

# ---- transforms, parenting, visibility, modifiers, constraints
ob_base.location = (0.0, 0.0, 0.0)
ob_base.scale = (14.99, 28.6, 0.562)
ob_base.lock_rotations_4d = False
ob_base.empty_display_type = 'ARROWS'
ob_base.lineart.crease_threshold = 0.0
ob_light.location = (4.076, 1.005, 5.904)
ob_light.rotation_euler = (0.6503, 0.05522, 1.866)
ob_light.lock_rotations_4d = False
ob_light.empty_display_type = 'ARROWS'
ob_light.color = (0.0, 0.0, 0.0, 0.0)
ob_light.lineart.crease_threshold = 0.0
ob_camera.location = (7.359, -6.926, 4.958)
ob_camera.rotation_euler = (1.109, 0.0, 0.8149)
ob_camera.lock_rotations_4d = False
ob_camera.empty_display_type = 'ARROWS'
ob_camera.color = (0.0, 0.0, 0.0, 0.0)
ob_camera.display_type = 'WIRE'
ob_camera.lineart.crease_threshold = 0.0
ob_roof.location = (0.0, 0.0, -2.463)
ob_roof.scale = (31.11, 32.22, 0.6331)
ob_roof.lock_rotations_4d = False
ob_roof.empty_display_type = 'ARROWS'
ob_roof.lineart.crease_threshold = 0.0
ob_chimney.location = (-20.42, 10.22, 20.54)
ob_chimney.scale = (4.937, 4.937, 19.73)
ob_chimney.lineart.crease_threshold = 0.0
ob_deco.location = (0.0, 0.0, -2.463)
ob_deco.scale = (31.11, 32.22, 0.6331)
ob_deco.lock_rotations_4d = False
ob_deco.empty_display_type = 'ARROWS'
ob_deco.lineart.crease_threshold = 0.0
ob_sun.location = (1.723, 29.56, 56.36)
ob_sun.rotation_euler = (-0.2196, -0.9507, -0.5048)
ob_sun.lineart.crease_threshold = 0.0
ob_sun_001.location = (-21.25, -23.21, -29.13)
ob_sun_001.rotation_euler = (-2.991, 0.2126, 1.541)
ob_sun_001.lineart.crease_threshold = 0.0

# ---- collection membership
col_collection.objects.link(ob_base)
col_collection.objects.link(ob_light)
col_collection.objects.link(ob_camera)
col_collection.objects.link(ob_roof)
col_collection.objects.link(ob_chimney)
col_collection.objects.link(ob_deco)
col_collection.objects.link(ob_sun)
col_collection.objects.link(ob_sun_001)

# ---- scene / render settings (as saved in the file)
scene.camera = ob_camera
scene.frame_start = 1; scene.frame_end = 250; scene.frame_set(1)
scene.render.engine = 'BLENDER_EEVEE_NEXT'
scene.render.motion_blur_shutter = 1.0
scene.cycles.use_denoising = False
scene.cycles.samples = 128
scene.cycles.sampling_pattern = 'TABULATED_SOBOL'
scene.cycles.use_adaptive_sampling = False
scene.cycles.use_light_tree = False
scene.view_settings.view_transform = 'Filmic'
bpy.context.view_layer.update()
